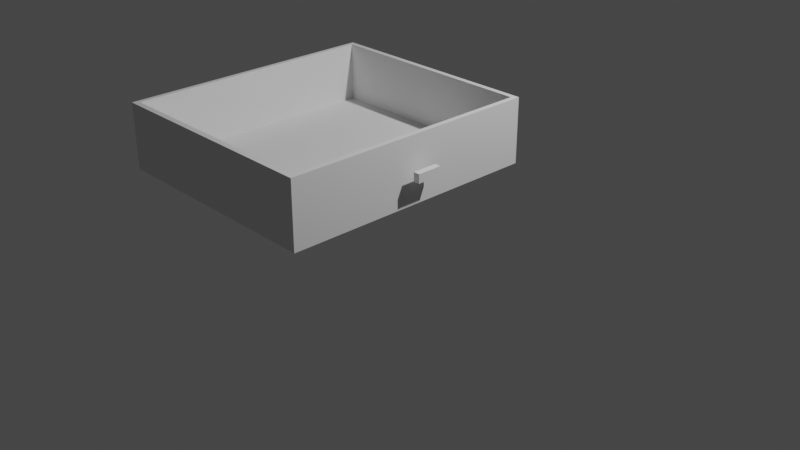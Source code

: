 # Source: Cajon.blend  (saved by Blender 3.6.11; exported with 4.5.12 LTS)
import bpy
from mathutils import Matrix  # noqa: F401  (used for matrix-valued properties, if any)

bpy.ops.wm.read_factory_settings(use_empty=True)
scene = bpy.context.scene
scene.name = 'Scene'

# ---- collections
col_collection = bpy.data.collections.new('Collection'); scene.collection.children.link(col_collection)

# ---- world
world_world = bpy.data.worlds.new('World'); scene.world = world_world
world_world.use_nodes = True; world_world.node_tree.nodes.clear()
_N = world_world.node_tree.nodes; _L = world_world.node_tree.links
n0 = _N.new('ShaderNodeOutputWorld'); n0.name = 'World Output'; n0.location = (300, 300)
n1 = _N.new('ShaderNodeBackground'); n1.name = 'Background'; n1.location = (10, 300)
n1.inputs[0].default_value = (0.05088, 0.05088, 0.05088, 1.0)
_L.new(n1.outputs[0], n0.inputs[0])
n0.is_active_output = True
world_world.color = (0.05088, 0.05088, 0.05088)
world_world.use_sun_shadow = False
world_world.sun_shadow_jitter_overblur = 0.0

# ---- cameras
cam_camera = bpy.data.cameras.new('Camera')
cam_camera.clip_end = 100.0
cam_camera.ortho_scale = 7.314

# ---- lights
light_light = bpy.data.lights.new('Light', 'POINT')
light_light.transmission_factor = 0.0
light_light.energy = 1000.0
light_light.shadow_soft_size = 0.1
light_light.shadow_maximum_resolution = 0.006
light_light.use_absolute_resolution = True

# ---- meshes
me_cube_003 = bpy.data.meshes.new('Cube.003')
me_cube_003.from_pydata([(-1.0, -1.0, -1.0), (-1.0, -1.0, 1.0), (-1.0, 1.0, -1.0), (-1.0, 1.0, 1.0), (1.0, -1.0, -1.0), (1.0, -1.0, 1.0), (1.0, 1.0, -1.0), (1.0, 1.0, 1.0), (75.8, 10.8, 7.107), (74.46, 10.35, 5.649), (75.8, 10.8, -7.764), (75.8, -10.12, 7.107), (74.46, -9.721, 5.649), (75.8, -10.12, -7.764), (3.458, 10.8, 7.107), (5.04, 10.35, 5.649), (3.458, 10.8, -7.764), (3.458, -10.12, 7.107), (5.04, -9.721, 5.649), (3.458, -10.12, -7.764), (74.46, 10.35, -7.764), (74.46, -9.721, -7.764), (5.04, -9.721, -7.764), (5.04, 10.35, -7.764)], [], [(0, 1, 3, 2), (2, 3, 7, 6), (6, 7, 5, 4), (4, 5, 1, 0), (2, 6, 4, 0), (7, 3, 1, 5), (8, 10, 13, 11), (11, 13, 19, 17), (17, 19, 16, 14), (14, 16, 10, 8), (11, 17, 14, 8), (21, 13, 10, 20), (20, 10, 16, 19, 13, 21, 22, 23), (20, 9, 12, 21), (21, 12, 18, 22), (18, 15, 23, 22), (15, 9, 20, 23), (12, 9, 15, 18)])
_uv = me_cube_003.uv_layers.new(name='UVMap')
_uv.uv.foreach_set('vector', [0.375, 0.0, 0.625, 0.0, 0.625, 0.25, 0.375, 0.25, 0.375, 0.25, 0.625, 0.25, 0.625, 0.5, 0.375, 0.5, 0.375, 0.5, 0.625, 0.5, 0.625, 0.75, 0.375, 0.75, 0.375, 0.75, 0.625, 0.75, 0.625, 1.0, 0.375, 1.0, 0.125, 0.5, 0.375, 0.5, 0.375, 0.75, 0.125, 0.75, 0.625, 0.5, 0.875, 0.5, 0.875, 0.75, 0.625, 0.75, 0.375, 0.0, 0.625, 0.0, 0.625, 0.25, 0.375, 0.25, 0.375, 0.25, 0.625, 0.25, 0.625, 0.5, 0.375, 0.5, 0.375, 0.5, 0.625, 0.5, 0.625, 0.75, 0.375, 0.75, 0.375, 0.75, 0.625, 0.75, 0.625, 1.0, 0.375, 1.0, 0.125, 0.5, 0.375, 0.5, 0.375, 0.75, 0.125, 0.75, 0.8703, 0.5048, 0.875, 0.5, 0.875, 0.75, 0.8703, 0.7447, 0.8703, 0.7447, 0.875, 0.75, 0.625, 0.75, 0.625, 0.5, 0.875, 0.5, 0.8703, 0.5048, 0.6305, 0.5048, 0.6305, 0.7447, 0.5421, 0.0, 0.375, 0.0, 0.375, 0.25, 0.5421, 0.25, 0.5421, 0.25, 0.375, 0.25, 0.375, 0.5, 0.5421, 0.5, 0.375, 0.5, 0.375, 0.75, 0.5421, 0.75, 0.5421, 0.5, 0.375, 0.75, 0.375, 1.0, 0.5421, 1.0, 0.5421, 0.75, 0.125, 0.5, 0.125, 0.75, 0.375, 0.75, 0.375, 0.5])
me_cube_003.update()

# ---- objects
ob_light = bpy.data.objects.new('Light', light_light)
ob_camera = bpy.data.objects.new('Camera', cam_camera)
ob_cube_003 = bpy.data.objects.new('Cube.003', me_cube_003)

# ---- transforms, parenting, visibility, modifiers, constraints
ob_light.location = (4.076, 1.005, 5.904)
ob_light.rotation_euler = (0.6503, 0.05522, 1.866)
ob_light.lock_rotations_4d = False
ob_light.empty_display_type = 'ARROWS'
ob_light.color = (0.0, 0.0, 0.0, 0.0)
ob_light.lineart.crease_threshold = 0.0
ob_camera.location = (7.359, -6.926, 4.958)
ob_camera.rotation_euler = (1.109, 0.0, 0.8149)
ob_camera.lock_rotations_4d = False
ob_camera.empty_display_type = 'ARROWS'
ob_camera.color = (0.0, 0.0, 0.0, 0.0)
ob_camera.display_type = 'WIRE'
ob_camera.lineart.crease_threshold = 0.0
ob_cube_003.location = (1.412, -1.013, 1.257)
ob_cube_003.scale = (-0.03087, -0.1225, -0.04263)

# ---- collection membership
col_collection.objects.link(ob_light)
col_collection.objects.link(ob_camera)
col_collection.objects.link(ob_cube_003)

# ---- scene / render settings (as saved in the file)
scene.camera = ob_camera
scene.frame_start = 1; scene.frame_end = 250; scene.frame_set(1)
scene.render.engine = 'BLENDER_EEVEE_NEXT'
scene.cycles.sampling_pattern = 'TABULATED_SOBOL'
scene.view_settings.view_transform = 'Filmic'
bpy.context.view_layer.update()
